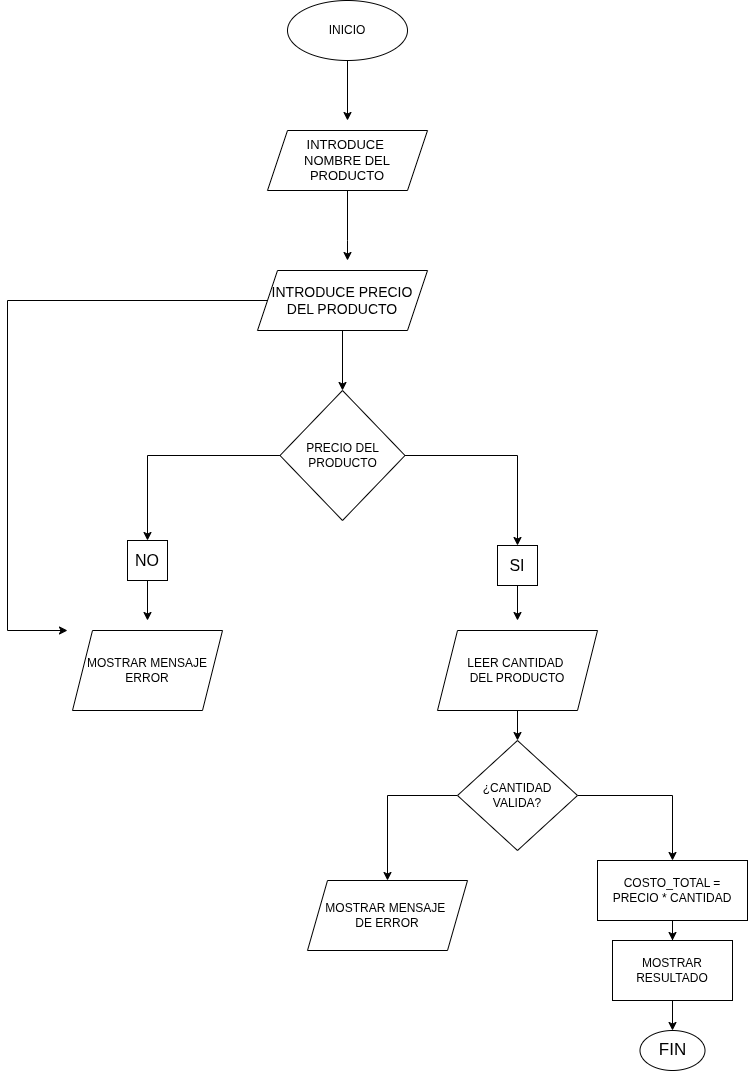

The diagram above was exported from draw.io. Its source (the exported page's mxGraphModel, read from the mxfile embedded in the PNG):
<mxGraphModel dx="1039" dy="1133" grid="1" gridSize="10" guides="1" tooltips="1" connect="1" arrows="1" fold="1" page="1" pageScale="1" pageWidth="827" pageHeight="1169" math="0" shadow="0">
  <root>
    <mxCell id="0" />
    <mxCell id="1" parent="0" />
    <mxCell id="ViO-DcOVkcEimpgoU9U1-3" edge="1" parent="1" source="ViO-DcOVkcEimpgoU9U1-1" style="edgeStyle=orthogonalEdgeStyle;rounded=0;orthogonalLoop=1;jettySize=auto;html=1;exitX=0.5;exitY=1;exitDx=0;exitDy=0;">
      <mxGeometry relative="1" as="geometry">
        <mxPoint x="380" y="140" as="targetPoint" />
      </mxGeometry>
    </mxCell>
    <mxCell id="ViO-DcOVkcEimpgoU9U1-1" parent="1" style="ellipse;whiteSpace=wrap;html=1;" value="INICIO" vertex="1">
      <mxGeometry height="60" width="120" x="320" y="20" as="geometry" />
    </mxCell>
    <mxCell id="ViO-DcOVkcEimpgoU9U1-5" edge="1" parent="1" source="ViO-DcOVkcEimpgoU9U1-4" style="edgeStyle=orthogonalEdgeStyle;rounded=0;orthogonalLoop=1;jettySize=auto;html=1;exitX=0.5;exitY=1;exitDx=0;exitDy=0;">
      <mxGeometry relative="1" as="geometry">
        <Array as="points">
          <mxPoint x="380" y="260" />
          <mxPoint x="380" y="260" />
        </Array>
        <mxPoint x="380" y="280" as="targetPoint" />
      </mxGeometry>
    </mxCell>
    <mxCell id="ViO-DcOVkcEimpgoU9U1-4" parent="1" style="shape=parallelogram;perimeter=parallelogramPerimeter;whiteSpace=wrap;html=1;fixedSize=1;" value="&lt;font style=&quot;font-size: 13px;&quot;&gt;INTRODUCE&amp;nbsp;&lt;/font&gt;&lt;div&gt;&lt;font style=&quot;font-size: 13px;&quot;&gt;NOMBRE DEL PRODUCTO&lt;/font&gt;&lt;/div&gt;" vertex="1">
      <mxGeometry height="60" width="160" x="300" y="150" as="geometry" />
    </mxCell>
    <mxCell id="ycfr7mcNZtUInNV-9BTn-1" edge="1" parent="1" source="ViO-DcOVkcEimpgoU9U1-6" style="edgeStyle=orthogonalEdgeStyle;rounded=0;orthogonalLoop=1;jettySize=auto;html=1;exitX=0.5;exitY=1;exitDx=0;exitDy=0;" target="ycfr7mcNZtUInNV-9BTn-2">
      <mxGeometry relative="1" as="geometry">
        <mxPoint x="375" y="420" as="targetPoint" />
      </mxGeometry>
    </mxCell>
    <mxCell id="ycfr7mcNZtUInNV-9BTn-8" edge="1" parent="1" source="ViO-DcOVkcEimpgoU9U1-6" style="edgeStyle=orthogonalEdgeStyle;rounded=0;orthogonalLoop=1;jettySize=auto;html=1;exitX=0;exitY=0.5;exitDx=0;exitDy=0;">
      <mxGeometry relative="1" as="geometry">
        <Array as="points">
          <mxPoint x="40" y="320" />
          <mxPoint x="40" y="650" />
        </Array>
        <mxPoint x="100" y="650" as="targetPoint" />
      </mxGeometry>
    </mxCell>
    <mxCell id="ViO-DcOVkcEimpgoU9U1-6" parent="1" style="shape=parallelogram;perimeter=parallelogramPerimeter;whiteSpace=wrap;html=1;fixedSize=1;" value="&lt;font style=&quot;font-size: 14px;&quot;&gt;INTRODUCE PRECIO DEL PRODUCTO&lt;/font&gt;" vertex="1">
      <mxGeometry height="60" width="170" x="290" y="290" as="geometry" />
    </mxCell>
    <mxCell id="ycfr7mcNZtUInNV-9BTn-3" edge="1" parent="1" source="ycfr7mcNZtUInNV-9BTn-2" style="edgeStyle=orthogonalEdgeStyle;rounded=0;orthogonalLoop=1;jettySize=auto;html=1;" target="ycfr7mcNZtUInNV-9BTn-5">
      <mxGeometry relative="1" as="geometry">
        <mxPoint x="180" y="475" as="targetPoint" />
      </mxGeometry>
    </mxCell>
    <mxCell id="ycfr7mcNZtUInNV-9BTn-9" edge="1" parent="1" source="ycfr7mcNZtUInNV-9BTn-2" style="edgeStyle=orthogonalEdgeStyle;rounded=0;orthogonalLoop=1;jettySize=auto;html=1;exitX=1;exitY=0.5;exitDx=0;exitDy=0;" target="ycfr7mcNZtUInNV-9BTn-10">
      <mxGeometry relative="1" as="geometry">
        <mxPoint x="600" y="560" as="targetPoint" />
      </mxGeometry>
    </mxCell>
    <mxCell id="ycfr7mcNZtUInNV-9BTn-2" parent="1" style="rhombus;whiteSpace=wrap;html=1;" value="PRECIO DEL PRODUCTO" vertex="1">
      <mxGeometry height="130" width="125" x="312.5" y="410" as="geometry" />
    </mxCell>
    <mxCell id="ycfr7mcNZtUInNV-9BTn-6" edge="1" parent="1" source="ycfr7mcNZtUInNV-9BTn-5" style="edgeStyle=orthogonalEdgeStyle;rounded=0;orthogonalLoop=1;jettySize=auto;html=1;">
      <mxGeometry relative="1" as="geometry">
        <mxPoint x="180" y="640" as="targetPoint" />
      </mxGeometry>
    </mxCell>
    <mxCell id="ycfr7mcNZtUInNV-9BTn-5" parent="1" style="whiteSpace=wrap;html=1;aspect=fixed;fontSize=16;" value="NO" vertex="1">
      <mxGeometry height="40" width="40" x="160" y="560" as="geometry" />
    </mxCell>
    <mxCell id="ycfr7mcNZtUInNV-9BTn-7" parent="1" style="shape=parallelogram;perimeter=parallelogramPerimeter;whiteSpace=wrap;html=1;fixedSize=1;" value="MOSTRAR MENSAJE&lt;div&gt;ERROR&lt;/div&gt;" vertex="1">
      <mxGeometry height="80" width="150" x="105" y="650" as="geometry" />
    </mxCell>
    <mxCell id="ycfr7mcNZtUInNV-9BTn-19" edge="1" parent="1" source="ycfr7mcNZtUInNV-9BTn-10" style="edgeStyle=orthogonalEdgeStyle;rounded=0;orthogonalLoop=1;jettySize=auto;html=1;exitX=0.5;exitY=1;exitDx=0;exitDy=0;">
      <mxGeometry relative="1" as="geometry">
        <mxPoint x="550" y="640" as="targetPoint" />
      </mxGeometry>
    </mxCell>
    <mxCell id="ycfr7mcNZtUInNV-9BTn-10" parent="1" style="whiteSpace=wrap;html=1;aspect=fixed;fontSize=16;" value="SI" vertex="1">
      <mxGeometry height="40" width="40" x="530" y="565" as="geometry" />
    </mxCell>
    <mxCell id="ycfr7mcNZtUInNV-9BTn-13" edge="1" parent="1" source="ycfr7mcNZtUInNV-9BTn-11" style="edgeStyle=orthogonalEdgeStyle;rounded=0;orthogonalLoop=1;jettySize=auto;html=1;" target="ycfr7mcNZtUInNV-9BTn-15">
      <mxGeometry relative="1" as="geometry">
        <mxPoint x="610" y="820" as="targetPoint" />
      </mxGeometry>
    </mxCell>
    <mxCell id="ycfr7mcNZtUInNV-9BTn-11" parent="1" style="shape=parallelogram;perimeter=parallelogramPerimeter;whiteSpace=wrap;html=1;fixedSize=1;" value="LEER CANTIDAD&amp;nbsp;&lt;div&gt;DEL PRODUCTO&lt;/div&gt;" vertex="1">
      <mxGeometry height="80" width="160" x="470" y="650" as="geometry" />
    </mxCell>
    <mxCell id="ycfr7mcNZtUInNV-9BTn-16" edge="1" parent="1" source="ycfr7mcNZtUInNV-9BTn-15" style="edgeStyle=orthogonalEdgeStyle;rounded=0;orthogonalLoop=1;jettySize=auto;html=1;exitX=0;exitY=0.5;exitDx=0;exitDy=0;" target="ycfr7mcNZtUInNV-9BTn-17">
      <mxGeometry relative="1" as="geometry">
        <mxPoint x="440" y="930" as="targetPoint" />
      </mxGeometry>
    </mxCell>
    <mxCell id="ycfr7mcNZtUInNV-9BTn-20" edge="1" parent="1" source="ycfr7mcNZtUInNV-9BTn-15" style="edgeStyle=orthogonalEdgeStyle;rounded=0;orthogonalLoop=1;jettySize=auto;html=1;exitX=1;exitY=0.5;exitDx=0;exitDy=0;" target="ycfr7mcNZtUInNV-9BTn-21">
      <mxGeometry relative="1" as="geometry">
        <mxPoint x="730" y="890" as="targetPoint" />
      </mxGeometry>
    </mxCell>
    <mxCell id="ycfr7mcNZtUInNV-9BTn-15" parent="1" style="rhombus;whiteSpace=wrap;html=1;" value="¿CANTIDAD VALIDA?" vertex="1">
      <mxGeometry height="110" width="120" x="490" y="760" as="geometry" />
    </mxCell>
    <mxCell id="ycfr7mcNZtUInNV-9BTn-17" parent="1" style="shape=parallelogram;perimeter=parallelogramPerimeter;whiteSpace=wrap;html=1;fixedSize=1;" value="MOSTRAR MENSAJE&amp;nbsp;&lt;div&gt;DE ERROR&lt;/div&gt;" vertex="1">
      <mxGeometry height="70" width="160" x="340" y="900" as="geometry" />
    </mxCell>
    <mxCell id="ycfr7mcNZtUInNV-9BTn-22" edge="1" parent="1" source="ycfr7mcNZtUInNV-9BTn-21" style="edgeStyle=orthogonalEdgeStyle;rounded=0;orthogonalLoop=1;jettySize=auto;html=1;" target="ycfr7mcNZtUInNV-9BTn-23">
      <mxGeometry relative="1" as="geometry">
        <mxPoint x="705" y="990" as="targetPoint" />
      </mxGeometry>
    </mxCell>
    <mxCell id="ycfr7mcNZtUInNV-9BTn-21" parent="1" style="rounded=0;whiteSpace=wrap;html=1;" value="COSTO_TOTAL =&lt;div&gt;PRECIO * CANTIDAD&lt;/div&gt;" vertex="1">
      <mxGeometry height="60" width="150" x="630" y="880" as="geometry" />
    </mxCell>
    <mxCell id="ycfr7mcNZtUInNV-9BTn-24" edge="1" parent="1" source="ycfr7mcNZtUInNV-9BTn-23" style="edgeStyle=orthogonalEdgeStyle;rounded=0;orthogonalLoop=1;jettySize=auto;html=1;" target="ycfr7mcNZtUInNV-9BTn-25">
      <mxGeometry relative="1" as="geometry">
        <mxPoint x="705" y="1080" as="targetPoint" />
      </mxGeometry>
    </mxCell>
    <mxCell id="ycfr7mcNZtUInNV-9BTn-23" parent="1" style="rounded=0;whiteSpace=wrap;html=1;" value="MOSTRAR RESULTADO" vertex="1">
      <mxGeometry height="60" width="120" x="645" y="960" as="geometry" />
    </mxCell>
    <mxCell id="ycfr7mcNZtUInNV-9BTn-25" parent="1" style="ellipse;whiteSpace=wrap;html=1;fontSize=17;" value="FIN" vertex="1">
      <mxGeometry height="40" width="65" x="672.5" y="1050" as="geometry" />
    </mxCell>
  </root>
</mxGraphModel>